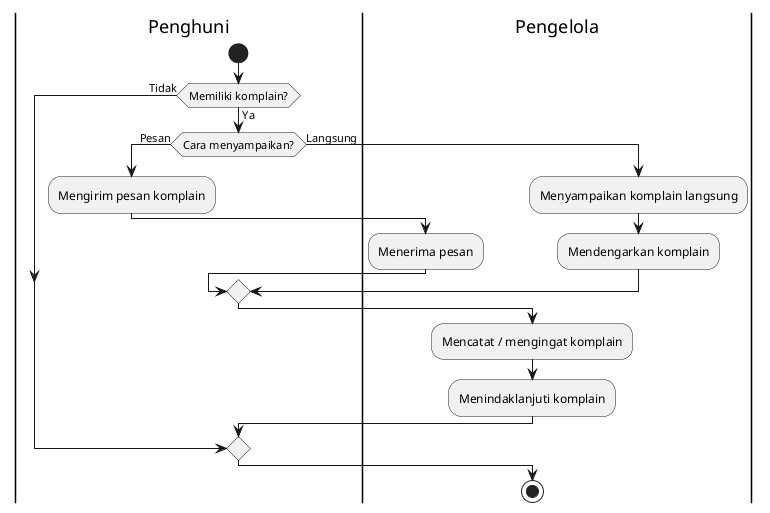

The diagram above was rendered by PlantUML. Its source (embedded in the PNG):
@startuml

|Penghuni|
start
if (Memiliki komplain?) then (Ya)

  if (Cara menyampaikan?) then (Pesan)
    :Mengirim pesan komplain;

    |Pengelola|
    :Menerima pesan;

  else (Langsung)
    :Menyampaikan komplain langsung;

    |Pengelola|
    :Mendengarkan komplain;
  endif

  :Mencatat / mengingat komplain;
  :Menindaklanjuti komplain;

else (Tidak)
endif

stop

@enduml